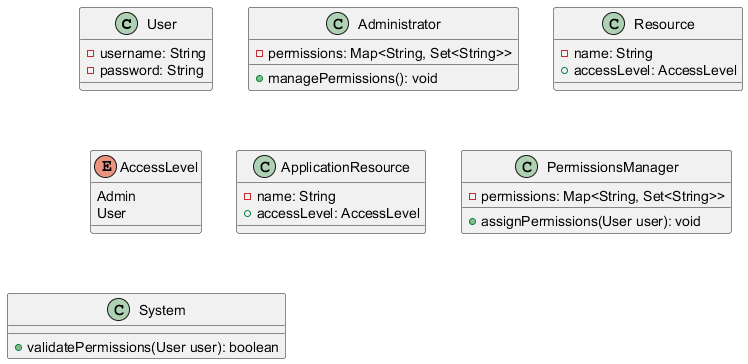

The diagram above was rendered by PlantUML. Its source (embedded in the PNG):
@startuml
class User {
    - username: String
    - password: String
}

class Administrator {
    + managePermissions(): void
    - permissions: Map<String, Set<String>>
}

class Resource {
    - name: String
    + accessLevel: AccessLevel
}

enum AccessLevel {
    Admin
    User
}

class ApplicationResource {
    - name: String
    + accessLevel: AccessLevel
}

class PermissionsManager {
    + assignPermissions(User user): void
    - permissions: Map<String, Set<String>>
}

class System {
    + validatePermissions(User user): boolean
}
@enduml